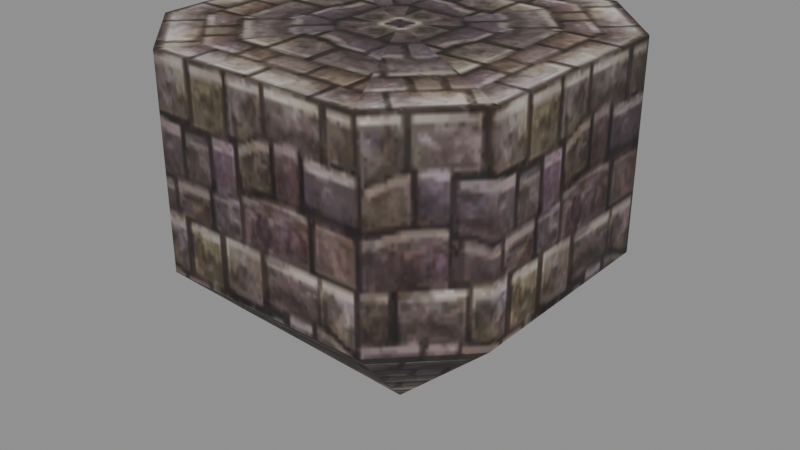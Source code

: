 # Source: b_build05_b_stand.blend  (saved by Blender 5.2.45; exported with 4.5.12 LTS)
import bpy
from mathutils import Matrix  # noqa: F401  (used for matrix-valued properties, if any)

bpy.ops.wm.read_factory_settings(use_empty=True)
scene = bpy.context.scene
scene.name = 'Scene'

# ---- collections
col_b_build05_b_stand = bpy.data.collections.new('b_build05_b_stand'); scene.collection.children.link(col_b_build05_b_stand)

# ---- images (referenced by path relative to the original .blend; pixels are not part of the script)
import os
ASSET_DIR = os.environ.get("B2B_ASSET_DIR", "")  # directory of the original .blend (textures are referenced by path, not embedded)
HERE = os.path.dirname(os.path.abspath(__file__))  # packed textures are extracted next to this script under _unpacked/

def load_image(name, relpath, width, height, colorspace="sRGB"):
    """Load a texture the original file referenced (path relative to the .blend, or extracted next to this script)."""
    p = next((c for c in (os.path.join(HERE, relpath), os.path.join(ASSET_DIR, relpath)) if relpath and os.path.exists(c)), "")
    if p:
        img = bpy.data.images.load(p, check_existing=True)
        img.name = name
    else:  # same state as the original file: an image datablock whose file is absent (Cycles renders it pink)
        img = bpy.data.images.new(name, width, height)
        img.source = "FILE"
        img.filepath = "//" + (relpath or name)
    img.colorspace_settings.name = colorspace
    return img
img_b_build05_b_stand_stand_dds = load_image('b_build05_b_stand_stand.dds', '_unpacked/texture_0.42e54e58.png', 128, 128, 'sRGB')

# ---- materials (node trees are filled in below, after node groups)
mat_b_build05_b_stand_mat_0 = bpy.data.materials.new('b_build05_b_stand_mat_0')

# ---- material node trees
mat_b_build05_b_stand_mat_0.use_nodes = True; mat_b_build05_b_stand_mat_0.node_tree.nodes.clear()
_N = mat_b_build05_b_stand_mat_0.node_tree.nodes; _L = mat_b_build05_b_stand_mat_0.node_tree.links
n0 = _N.new('ShaderNodeBsdfPrincipled'); n0.name = 'Principled BSDF'; n0.location = (-200, 100)
n0.inputs[2].default_value = 0.8
n0.inputs[10].default_value = 0.005
n1 = _N.new('ShaderNodeOutputMaterial'); n1.name = 'Material Output'; n1.location = (200, 100)
n2 = _N.new('ShaderNodeTexImage'); n2.name = 'Image Texture'; n2.location = (0, 0)
n2.image = img_b_build05_b_stand_stand_dds
_L.new(n0.outputs[0], n1.inputs[0])
_L.new(n2.outputs[0], n0.inputs[0])
_L.new(n2.outputs[1], n0.inputs[4])
n1.is_active_output = True

# ---- meshes
me_b_build05_b_stand_mesh_0 = bpy.data.meshes.new('b_build05_b_stand_mesh_0')
me_b_build05_b_stand_mesh_0.from_pydata([(0.0, 0.0, -8.143), (-3.991, -2.381, -4.089), (-3.991, 2.381, -4.089), (3.991, 2.381, -4.089), (3.991, -2.381, -4.089), (-2.381, 3.991, -4.089), (2.381, 3.991, -4.089), (2.381, -3.991, -4.089), (-2.381, -3.991, -4.089), (0.0, 0.0, -8.143), (-3.991, -2.381, -4.089), (3.991, 2.381, -4.089), (-3.991, -2.381, 0.45), (-3.991, 2.381, 0.45), (-3.991, -2.381, -4.089), (3.991, 2.381, 0.45), (3.991, -2.381, 0.45), (3.991, 2.381, -4.089), (-3.991, 2.381, -4.089), (3.991, -2.381, -4.089), (-2.381, -3.991, 0.45), (-3.991, -2.381, 0.45), (-2.381, -3.991, -4.089), (2.381, 3.991, 0.45), (3.991, 2.381, 0.45), (2.381, 3.991, -4.089), (3.991, 2.381, -4.089), (-3.991, -2.381, -4.089), (2.381, -3.991, 0.45), (2.381, -3.991, -4.089), (-2.381, 3.991, 0.45), (-2.381, 3.991, -4.089), (2.381, -3.991, -4.089), (-2.381, 3.991, -4.089), (-2.381, 3.991, -4.089), (0.0, 0.0, 0.45), (2.381, 3.991, 0.45), (-2.381, 3.991, 0.45), (0.0, 0.0, 0.45), (-2.381, 3.991, 0.45), (-3.991, 2.381, 0.45), (3.991, -2.381, 0.45), (3.991, 2.381, 0.45), (2.381, -3.991, 0.45), (2.381, -3.991, -4.089), (3.991, 2.381, 0.45), (2.381, 3.991, 0.45), (-2.381, 3.991, 0.45), (-3.991, 2.381, 0.45), (-3.991, -2.381, 0.45), (-3.991, -2.381, 0.45), (-2.381, -3.991, 0.45), (-2.381, -3.991, 0.45), (2.381, -3.991, 0.45), (2.381, -3.991, 0.45), (3.991, -2.381, 0.45)], [], [(0, 1, 2), (0, 3, 4), (0, 5, 6), (0, 7, 8), (9, 8, 10), (9, 6, 11), (12, 13, 14), (15, 16, 17), (13, 18, 14), (16, 19, 17), (20, 21, 22), (23, 24, 25), (24, 26, 25), (21, 27, 22), (28, 29, 19), (13, 30, 18), (16, 28, 19), (30, 31, 18), (9, 4, 32), (9, 2, 33), (23, 25, 34), (35, 36, 37), (38, 39, 40), (35, 41, 42), (43, 20, 44), (20, 22, 44), (38, 45, 46), (47, 23, 34), (35, 48, 49), (38, 50, 51), (35, 52, 53), (38, 54, 55)])
me_b_build05_b_stand_mesh_0.polygons.foreach_set('use_smooth', [True] * 32)
_uv = me_b_build05_b_stand_mesh_0.uv_layers.new(name='UVMap')
_uv.uv.foreach_set('vector', [0.3307, -0.4844, 0.0, 0.1328, 0.6641, 0.1328, 0.3307, -0.4844, 0.0, 0.1328, 0.6641, 0.1328, 0.3307, -0.4844, 0.0, 0.1328, 0.6641, 0.1328, 0.3307, -0.4844, 0.0, 0.1328, 0.6641, 0.1328, 0.8177, -0.5, 0.6641, 0.1328, 1.0, 0.1328, 0.8177, -0.5, 0.6641, 0.1328, 1.0, 0.1328, 0.0, 0.5938, 0.6641, 0.5938, 0.0, 0.1328, 0.0, 0.5938, 0.6641, 0.5938, 0.0, 0.1328, 0.6641, 0.5938, 0.6641, 0.1328, 0.0, 0.1328, 0.6641, 0.5938, 0.6641, 0.1328, 0.0, 0.1328, 0.6641, 0.5938, 1.0, 0.5938, 0.6641, 0.1328, 0.6641, 0.5938, 1.0, 0.5938, 0.6641, 0.1328, 1.0, 0.5938, 1.0, 0.1328, 0.6641, 0.1328, 1.0, 0.5938, 1.0, 0.1328, 0.6641, 0.1328, 1.0, 0.5938, 1.0, 0.1328, 0.6641, 0.1328, 0.6641, 0.5938, 1.0, 0.5938, 0.6641, 0.1328, 0.6641, 0.5938, 1.0, 0.5938, 0.6641, 0.1328, 1.0, 0.5938, 1.0, 0.1328, 0.6641, 0.1328, 0.8177, -0.5, 0.6641, 0.1328, 1.0, 0.1328, 0.8177, -0.5, 0.6641, 0.1328, 1.0, 0.1328, 0.6641, 0.5938, 0.6641, 0.1328, 0.0, 0.1328, 0.3203, 1.094, 0.6641, 0.5938, 0.0, 0.5938, 0.8203, 1.094, 1.0, 0.5938, 0.6562, 0.5898, 0.3203, 1.094, 0.6641, 0.5938, 0.0, 0.5938, 0.0, 0.5938, 0.6641, 0.5938, 0.0, 0.1328, 0.6641, 0.5938, 0.6641, 0.1328, 0.0, 0.1328, 0.8203, 1.094, 1.0, 0.5938, 0.6562, 0.5898, 0.0, 0.5938, 0.6641, 0.5938, 0.0, 0.1328, 0.3203, 1.094, 0.6641, 0.5938, 0.0, 0.5938, 0.8203, 1.094, 1.0, 0.5938, 0.6562, 0.5898, 0.3203, 1.094, 0.6641, 0.5938, 0.0, 0.5938, 0.8203, 1.094, 1.0, 0.5938, 0.6562, 0.5898])
me_b_build05_b_stand_mesh_0.materials.append(mat_b_build05_b_stand_mat_0)
me_b_build05_b_stand_mesh_0.update()
me_b_build05_b_stand_mesh_0.normals_split_custom_set([tuple(v) for v in zip(*[iter([4.227e-05, 4.396e-05, -1.0, 4.214e-05, 1.7e-05, -1.0, 4.208e-05, 1.46e-05, -1.0, -4.227e-05, -4.396e-05, -1.0, -4.214e-05, -1.7e-05, -1.0, -4.208e-05, -1.46e-05, -1.0, 4.396e-05, -4.227e-05, -1.0, 1.7e-05, -4.214e-05, -1.0, 1.46e-05, -4.208e-05, -1.0, -4.396e-05, 4.227e-05, -1.0, -1.7e-05, 4.214e-05, -1.0, -1.46e-05, 4.208e-05, -1.0, -1.178e-05, 9.063e-05, -1.0, 1.07e-05, 6.81e-05, -1.0, 7.271e-05, 6.221e-06, -1.0, 1.178e-05, -9.063e-05, -1.0, -1.07e-05, -6.81e-05, -1.0, -7.271e-05, -6.221e-06, -1.0, -0.9239, -0.3827, -1.828e-05, -0.9239, 0.3827, 0.0, -0.9239, -0.3827, 1.837e-05, 0.9239, 0.3827, -1.828e-05, 0.9239, -0.3827, 0.0, 0.9239, 0.3827, 1.837e-05, -0.9239, 0.3827, 0.0, -0.9239, 0.3827, 0.0, -0.9239, -0.3827, 1.837e-05, 0.9239, -0.3827, 0.0, 0.9239, -0.3827, 0.0, 0.9239, 0.3827, 1.837e-05, -0.3827, -0.9239, 0.0, -0.9239, -0.3827, -1.837e-05, -0.3827, -0.9239, 0.0, 0.3827, 0.9239, 0.0, 0.9239, 0.3827, -1.837e-05, 0.3827, 0.9239, 0.0, 0.9239, 0.3827, -1.837e-05, 0.9239, 0.3827, 1.828e-05, 0.3827, 0.9239, 0.0, -0.9239, -0.3827, -1.837e-05, -0.9239, -0.3827, 1.828e-05, -0.3827, -0.9239, 0.0, 0.3827, -0.9239, -1.837e-05, 0.3827, -0.9239, 1.828e-05, 0.9239, -0.3827, 0.0, -0.9239, 0.3827, 0.0, -0.3827, 0.9239, -1.837e-05, -0.9239, 0.3827, 0.0, 0.9239, -0.3827, 0.0, 0.3827, -0.9239, -1.837e-05, 0.9239, -0.3827, 0.0, -0.3827, 0.9239, -1.837e-05, -0.3827, 0.9239, 1.828e-05, -0.9239, 0.3827, 0.0, -9.064e-05, -1.169e-05, -1.0, -6.801e-05, 1.073e-05, -1.0, -6.087e-06, 7.265e-05, -1.0, 9.064e-05, 1.169e-05, -1.0, 6.801e-05, -1.073e-05, -1.0, 6.087e-06, -7.265e-05, -1.0, 0.3827, 0.9239, 0.0, 0.3827, 0.9239, 0.0, -0.3827, 0.9239, 1.837e-05, 0.0, 0.0, 1.0, 0.0, 0.0, 1.0, 0.0, 0.0, 1.0, -1.162e-08, 0.0, 1.0, -1.162e-08, 0.0, 1.0, -1.162e-08, 0.0, 1.0, 0.0, 0.0, 1.0, 0.0, 0.0, 1.0, 0.0, 0.0, 1.0, 0.3827, -0.9239, -1.828e-05, -0.3827, -0.9239, 0.0, 0.3827, -0.9239, 1.837e-05, -0.3827, -0.9239, 0.0, -0.3827, -0.9239, 0.0, 0.3827, -0.9239, 1.837e-05, 0.0, 0.0, 1.0, 0.0, 0.0, 1.0, 0.0, 0.0, 1.0, -0.3827, 0.9239, -1.828e-05, 0.3827, 0.9239, 0.0, -0.3827, 0.9239, 1.837e-05, 0.0, 0.0, 1.0, 0.0, 0.0, 1.0, 0.0, 0.0, 1.0, 0.0, 0.0, 1.0, 0.0, 0.0, 1.0, 0.0, 0.0, 1.0, 0.0, 0.0, 1.0, 0.0, 0.0, 1.0, 0.0, 0.0, 1.0, 1.162e-08, 0.0, 1.0, 1.162e-08, 0.0, 1.0, 1.162e-08, 0.0, 1.0])] * 3)])
arm_b_build05_b_stand_skeleton = bpy.data.armatures.new('b_build05_b_stand_skeleton')  # bones are not reproduced

# ---- objects
ob_b_build05_b_stand_rig = bpy.data.objects.new('b_build05_b_stand_rig', arm_b_build05_b_stand_skeleton)
ob_b_build05_b_stand_mesh_0 = bpy.data.objects.new('b_build05_b_stand_mesh_0', me_b_build05_b_stand_mesh_0)

# ---- transforms, parenting, visibility, modifiers, constraints
ob_b_build05_b_stand_rig.location = (0.0, 0.0, 0.0)
ob_b_build05_b_stand_rig.show_in_front = True
ob_b_build05_b_stand_mesh_0.parent = ob_b_build05_b_stand_rig
ob_b_build05_b_stand_mesh_0.location = (0.0, 0.0, 0.0)
_vg = ob_b_build05_b_stand_mesh_0.vertex_groups.new(name='cyl1')
_vg.add([0, 1, 2, 3, 4, 5, 6, 7, 8, 9, 10, 11, 12, 13, 14, 15, 16, 17, 18, 19, 20, 21, 22, 23, 24, 25, 26, 27, 28, 29, 30, 31, 32, 33, 34, 35, 36, 37, 38, 39, 40, 41, 42, 43, 44, 45, 46, 47, 48, 49, 50, 51, 52, 53, 54, 55], 1.0, 'REPLACE')
_m = ob_b_build05_b_stand_mesh_0.modifiers.new('FEZ skin', 'ARMATURE')
_m.object = ob_b_build05_b_stand_rig

# ---- collection membership
scene.collection.objects.link(ob_b_build05_b_stand_rig)
col_b_build05_b_stand.objects.link(ob_b_build05_b_stand_mesh_0)

# ---- scene / render settings (as saved in the file)
scene.frame_start = 1; scene.frame_end = 250; scene.frame_set(1)
scene.render.engine = 'BLENDER_EEVEE_NEXT'
scene.render.bake_bias = 0.0
scene.render.bake_samples = 0
scene.render.compositor_device = 'GPU'
scene.eevee.use_volume_custom_range = False
scene.eevee.fast_gi_thickness_near = 0.1
scene.eevee.fast_gi_thickness_far = 0.0
scene.eevee.ray_tracing_options.screen_trace_thickness = 0.1
bpy.context.view_layer.update()

# ---- added for rendering (the .blend has no active camera and no usable light): camera, sun + grey world if the file has none
cam_auto = bpy.data.cameras.new('AutoCamera')
cam_auto.lens = 50.0
cam_auto.sensor_width = 36.0
cam_auto.clip_end = 1000.0
ob_auto_camera = bpy.data.objects.new('AutoCamera', cam_auto)
scene.collection.objects.link(ob_auto_camera)
ob_auto_camera.location = (13.1265, -15.7518, 6.6545)
ob_auto_camera.rotation_euler = (1.09748, -7.21219e-08, 0.694738)
scene.camera = ob_auto_camera
light_auto_sun = bpy.data.lights.new('AutoSun', 'SUN')
light_auto_sun.energy = 3.0
light_auto_sun.angle = 0.0523599
ob_auto_sun = bpy.data.objects.new('AutoSun', light_auto_sun)
scene.collection.objects.link(ob_auto_sun)
ob_auto_sun.rotation_euler = (0.872665, 0.174533, 0.523599)
if scene.world is None:
    world_auto = bpy.data.worlds.new('AutoWorld')
    world_auto.color = (0.3, 0.3, 0.3)
    scene.world = world_auto
bpy.context.view_layer.update()

